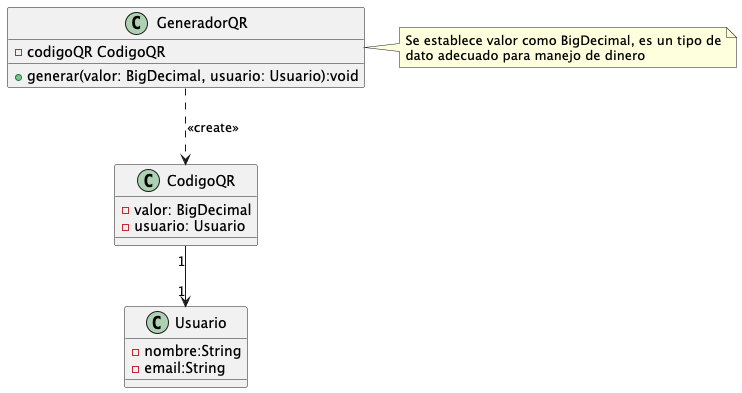

The diagram above was rendered by PlantUML. Its source (embedded in the PNG):
@startuml
class GeneradorQR {
-codigoQR CodigoQR
+generar(valor: BigDecimal, usuario: Usuario):void

}

class CodigoQR {
-valor: BigDecimal
-usuario: Usuario

}

class Usuario {
-nombre:String
-email:String

}

CodigoQR "1" --> "1" Usuario
GeneradorQR ..> CodigoQR : <<create>>

' Notas (opcional)
note right of GeneradorQR
 Se establece valor como BigDecimal, es un tipo de
 dato adecuado para manejo de dinero
end note
@enduml